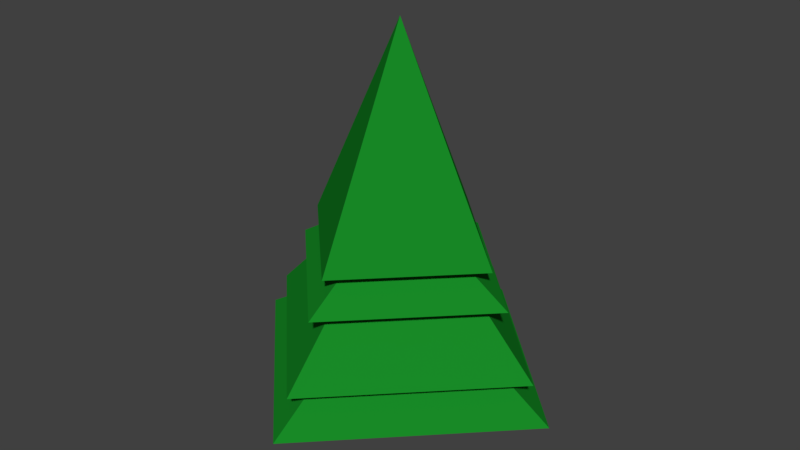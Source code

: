 # Source: Tree.blend  (saved by Blender 2.78.0; exported with 4.5.12 LTS)
import bpy
from mathutils import Matrix  # noqa: F401  (used for matrix-valued properties, if any)

bpy.ops.wm.read_factory_settings(use_empty=True)
scene = bpy.context.scene
scene.name = 'Scene'

# ---- collections
col_collection_1 = bpy.data.collections.new('Collection 1'); scene.collection.children.link(col_collection_1)

# ---- materials (node trees are filled in below, after node groups)
mat_material_002 = bpy.data.materials.new('Material.002')
mat_material_002.alpha_threshold = 0.0
mat_material_002.use_transparent_shadow = False
mat_material_002.diffuse_color = (0.214, 0.1284, 0.04593, 1.0)
mat_material_002.roughness = 0.5
mat_material_001 = bpy.data.materials.new('Material.001')
mat_material_001.alpha_threshold = 0.0
mat_material_001.use_transparent_shadow = False
mat_material_001.diffuse_color = (0.009049, 0.2529, 0.01996, 1.0)
mat_material_001.roughness = 0.5

# ---- material node trees

# ---- world
world_world = bpy.data.worlds.new('World'); scene.world = world_world
world_world.color = (0.05088, 0.05088, 0.05088)
world_world.use_sun_shadow = False
world_world.sun_shadow_jitter_overblur = 0.0
world_world.cycles.sampling_method = 'MANUAL'

# ---- meshes
me_cone_001 = bpy.data.meshes.new('Cone.001')
me_cone_001.from_pydata([(-8.42e-09, 0.5981, -2.275), (0.5981, -1.624e-08, -2.275), (-6.071e-08, -0.5981, -2.275), (-0.5981, 1.704e-08, -2.275), (-8.42e-09, 0.5981, -2.76), (0.5981, -1.624e-08, -2.76), (-6.071e-08, -0.5981, -2.76), (-0.5981, 1.704e-08, -2.76), (-8.42e-09, 0.5981, -2.76), (-8.42e-09, 0.5981, -2.76), (0.5981, -1.624e-08, -2.76), (0.5981, -1.624e-08, -2.76), (-6.071e-08, -0.5981, -2.76), (-6.071e-08, -0.5981, -2.76), (-0.5981, 1.704e-08, -2.76), (-0.5981, 1.704e-08, -2.76), (-6.071e-08, -0.5981, -2.275), (0.5981, -1.624e-08, -2.275), (-0.5981, 1.704e-08, -2.275), (-8.42e-09, 0.5981, -2.275)], [], [(1, 16, 12, 11), (8, 10, 13, 14), (2, 18, 15, 6), (19, 17, 5, 9), (3, 0, 4, 7)])
me_cone_001.polygons.foreach_set('use_smooth', [True] * 5)
me_cone_001.materials.append(mat_material_002)
me_cone_001.use_remesh_preserve_volume = False
me_cone_001.use_remesh_preserve_attributes = False
me_cone_001.use_mirror_vertex_groups = False
me_cone_001.update()
me_cone = bpy.data.meshes.new('Cone')
me_cone.from_pydata([(0.0, 1.0, -1.0), (1.0, -4.371e-08, -1.0), (-8.742e-08, -1.0, -1.0), (0.0, 0.0, 1.0), (-1.0, 1.192e-08, -1.0), (-4.892e-09, 0.6717, -1.0), (0.6717, -3.327e-08, -1.0), (-6.361e-08, -0.6717, -1.0), (-0.6717, 4.096e-09, -1.0), (4.162e-09, 1.175, -1.317), (1.175, -4.964e-08, -1.317), (-9.856e-08, -1.175, -1.317), (-1.175, 1.573e-08, -1.317), (-4.498e-09, 0.8754, -1.317), (0.8754, -3.598e-08, -1.317), (-8.103e-08, -0.8754, -1.317), (-0.8754, 1.273e-08, -1.317), (2.254e-08, 1.464, -1.923), (1.464, -5.229e-08, -1.923), (-1.055e-07, -1.464, -1.923), (-1.464, 2.916e-08, -1.923), (9.128e-09, 1.089, -1.923), (1.089, -3.702e-08, -1.923), (-8.607e-08, -1.089, -1.923), (-1.089, 2.356e-08, -1.923), (2.907e-08, 1.647, -2.275), (1.647, -5.9e-08, -2.275), (-1.149e-07, -1.647, -2.275), (-1.647, 3.261e-08, -2.275), (-8.42e-09, 0.5981, -2.275), (0.5981, -1.624e-08, -2.275), (-6.071e-08, -0.5981, -2.275), (-0.5981, 1.704e-08, -2.275), (0.0, 1.0, -1.0), (0.0, 1.0, -1.0), (1.0, -4.371e-08, -1.0), (1.0, -4.371e-08, -1.0), (0.0, 0.0, 1.0), (0.0, 0.0, 1.0), (0.0, 0.0, 1.0), (-1.0, 1.192e-08, -1.0), (-1.0, 1.192e-08, -1.0), (-8.742e-08, -1.0, -1.0), (-8.742e-08, -1.0, -1.0), (-4.892e-09, 0.6717, -1.0), (-4.892e-09, 0.6717, -1.0), (0.6717, -3.327e-08, -1.0), (0.6717, -3.327e-08, -1.0), (-6.361e-08, -0.6717, -1.0), (-6.361e-08, -0.6717, -1.0), (-0.6717, 4.096e-09, -1.0), (-0.6717, 4.096e-09, -1.0), (4.162e-09, 1.175, -1.317), (4.162e-09, 1.175, -1.317), (1.175, -4.964e-08, -1.317), (1.175, -4.964e-08, -1.317), (-9.856e-08, -1.175, -1.317), (-9.856e-08, -1.175, -1.317), (-1.175, 1.573e-08, -1.317), (-1.175, 1.573e-08, -1.317), (-4.498e-09, 0.8754, -1.317), (-4.498e-09, 0.8754, -1.317), (0.8754, -3.598e-08, -1.317), (0.8754, -3.598e-08, -1.317), (-8.103e-08, -0.8754, -1.317), (-8.103e-08, -0.8754, -1.317), (-0.8754, 1.273e-08, -1.317), (-0.8754, 1.273e-08, -1.317), (2.254e-08, 1.464, -1.923), (2.254e-08, 1.464, -1.923), (1.464, -5.229e-08, -1.923), (1.464, -5.229e-08, -1.923), (-1.055e-07, -1.464, -1.923), (-1.055e-07, -1.464, -1.923), (-1.464, 2.916e-08, -1.923), (-1.464, 2.916e-08, -1.923), (9.128e-09, 1.089, -1.923), (9.128e-09, 1.089, -1.923), (1.089, -3.702e-08, -1.923), (1.089, -3.702e-08, -1.923), (-8.607e-08, -1.089, -1.923), (-8.607e-08, -1.089, -1.923), (-1.089, 2.356e-08, -1.923), (-1.089, 2.356e-08, -1.923), (2.907e-08, 1.647, -2.275), (2.907e-08, 1.647, -2.275), (1.647, -5.9e-08, -2.275), (1.647, -5.9e-08, -2.275), (-1.149e-07, -1.647, -2.275), (-1.149e-07, -1.647, -2.275), (-1.647, 3.261e-08, -2.275), (-1.647, 3.261e-08, -2.275)], [], [(33, 38, 35), (36, 39, 42), (43, 37, 40), (41, 3, 34), (0, 1, 46, 44), (51, 45, 53, 59), (4, 0, 44, 50), (1, 2, 48, 46), (2, 4, 50, 48), (57, 58, 66, 64), (47, 49, 56, 55), (7, 8, 12, 11), (5, 6, 54, 52), (60, 62, 70, 68), (9, 10, 63, 61), (58, 9, 61, 66), (10, 57, 64, 63), (75, 69, 76, 83), (67, 13, 17, 20), (14, 65, 72, 71), (15, 16, 74, 73), (81, 82, 90, 89), (18, 19, 80, 78), (19, 75, 83, 80), (69, 18, 78, 76), (91, 85, 29, 32), (77, 79, 86, 84), (24, 21, 25, 28), (22, 23, 88, 87), (26, 27, 31, 30), (27, 91, 32, 31), (85, 26, 30, 29)])
me_cone.polygons.foreach_set('use_smooth', [True] * 32)
me_cone.materials.append(mat_material_001)
me_cone.use_remesh_preserve_volume = False
me_cone.use_remesh_preserve_attributes = False
me_cone.use_mirror_vertex_groups = False
me_cone.update()

# ---- objects
ob_trunk = bpy.data.objects.new('Trunk', me_cone_001)
ob_leaves = bpy.data.objects.new('Leaves', me_cone)

# ---- transforms, parenting, visibility, modifiers, constraints
ob_trunk.location = (0.0, 0.0, 4.0)
ob_trunk.scale = (1.5, 1.5, 1.5)
ob_trunk.lineart.crease_threshold = 0.0
ob_leaves.location = (0.0, 0.0, 4.0)
ob_leaves.scale = (1.5, 1.5, 1.5)
ob_leaves.lineart.crease_threshold = 0.0

# ---- collection membership
col_collection_1.objects.link(ob_trunk)
col_collection_1.objects.link(ob_leaves)

# ---- scene / render settings (as saved in the file)
scene.frame_start = 1; scene.frame_end = 250; scene.frame_set(1)
scene.render.engine = 'BLENDER_EEVEE_NEXT'
scene.render.resolution_percentage = 50
scene.render.dither_intensity = 0.0
scene.cycles.use_denoising = False
scene.cycles.samples = 128
scene.cycles.sampling_pattern = 'TABULATED_SOBOL'
scene.cycles.light_sampling_threshold = 0.0
scene.cycles.use_adaptive_sampling = False
scene.cycles.use_light_tree = False
scene.cycles.blur_glossy = 0.0
scene.cycles.sample_clamp_indirect = 0.0
scene.view_settings.view_transform = 'Standard'
bpy.context.view_layer.update()

# ---- added for rendering (the .blend has no active camera and no usable light): camera, sun
cam_auto = bpy.data.cameras.new('AutoCamera')
cam_auto.lens = 50.0
cam_auto.sensor_width = 36.0
cam_auto.clip_end = 1000.0
ob_auto_camera = bpy.data.objects.new('AutoCamera', cam_auto)
scene.collection.objects.link(ob_auto_camera)
ob_auto_camera.location = (8.30738, -9.96886, 9.32585)
ob_auto_camera.rotation_euler = (1.09748, -7.21219e-08, 0.694738)
scene.camera = ob_auto_camera
light_auto_sun = bpy.data.lights.new('AutoSun', 'SUN')
light_auto_sun.energy = 3.0
light_auto_sun.angle = 0.0523599
ob_auto_sun = bpy.data.objects.new('AutoSun', light_auto_sun)
scene.collection.objects.link(ob_auto_sun)
ob_auto_sun.rotation_euler = (0.872665, 0.174533, 0.523599)
bpy.context.view_layer.update()
